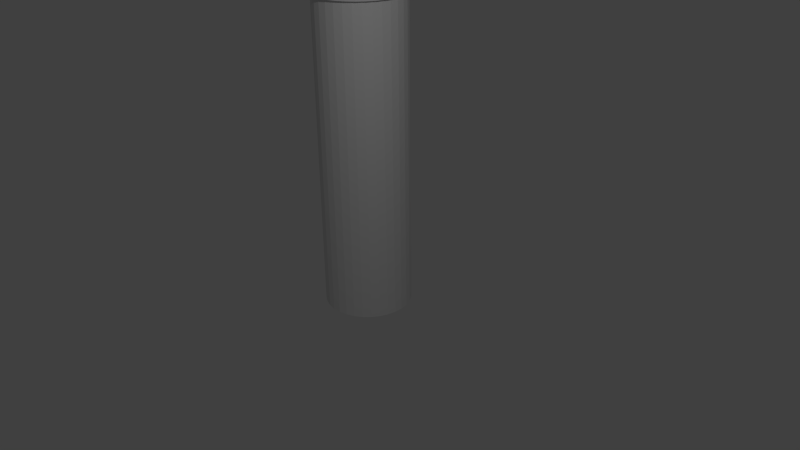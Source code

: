 # Source: snack.blend  (saved by Blender 2.69.0; exported with 4.5.12 LTS)
import bpy
from mathutils import Matrix  # noqa: F401  (used for matrix-valued properties, if any)

bpy.ops.wm.read_factory_settings(use_empty=True)
scene = bpy.context.scene
scene.name = 'Scene'

# ---- collections
col_collection_1 = bpy.data.collections.new('Collection 1'); scene.collection.children.link(col_collection_1)

# ---- world
world_world = bpy.data.worlds.new('World'); scene.world = world_world
world_world.color = (0.05088, 0.05088, 0.05088)
world_world.use_sun_shadow = False
world_world.sun_shadow_jitter_overblur = 0.0
world_world.cycles.sampling_method = 'MANUAL'
world_world.cycles.sample_map_resolution = 256

# ---- cameras
cam_camera = bpy.data.cameras.new('Camera')
cam_camera.clip_end = 100.0
cam_camera.lens = 35.0
cam_camera.sensor_width = 32.0
cam_camera.sensor_height = 18.0
cam_camera.ortho_scale = 7.314
cam_camera.dof.focus_distance = 0.0
cam_camera.dof.aperture_fstop = 128.0

# ---- lights
light_lamp = bpy.data.lights.new('Lamp', 'POINT')
light_lamp.transmission_factor = 0.0
light_lamp.cutoff_distance = 30.0
light_lamp.energy = 100.0
light_lamp.shadow_buffer_clip_start = 1.001
light_lamp.shadow_soft_size = 0.1
light_lamp.shadow_maximum_resolution = 0.006
light_lamp.use_absolute_resolution = True
light_lamp.cycles.use_multiple_importance_sampling = False

# ---- meshes
me_cylinder_003 = bpy.data.meshes.new('Cylinder.003')
me_cylinder_003.from_pydata([(0.0, 1.0, -1.0), (0.0, 1.0, 1.0), (0.1951, 0.9808, -1.0), (0.1951, 0.9808, 1.0), (0.3827, 0.9239, -1.0), (0.3827, 0.9239, 1.0), (0.5556, 0.8315, -1.0), (0.5556, 0.8315, 1.0), (0.7071, 0.7071, -1.0), (0.7071, 0.7071, 1.0), (0.8315, 0.5556, -1.0), (0.8315, 0.5556, 1.0), (0.9239, 0.3827, -1.0), (0.9239, 0.3827, 1.0), (0.9808, 0.1951, -1.0), (0.9808, 0.1951, 1.0), (1.0, 7.55e-08, -1.0), (1.0, 7.55e-08, 1.0), (0.9808, -0.1951, -1.0), (0.9808, -0.1951, 1.0), (0.9239, -0.3827, -1.0), (0.9239, -0.3827, 1.0), (0.8315, -0.5556, -1.0), (0.8315, -0.5556, 1.0), (0.7071, -0.7071, -1.0), (0.7071, -0.7071, 1.0), (0.5556, -0.8315, -1.0), (0.5556, -0.8315, 1.0), (0.3827, -0.9239, -1.0), (0.3827, -0.9239, 1.0), (0.1951, -0.9808, -1.0), (0.1951, -0.9808, 1.0), (-3.258e-07, -1.0, -1.0), (-3.258e-07, -1.0, 1.0), (-0.1951, -0.9808, -1.0), (-0.1951, -0.9808, 1.0), (-0.3827, -0.9239, -1.0), (-0.3827, -0.9239, 1.0), (-0.5556, -0.8315, -1.0), (-0.5556, -0.8315, 1.0), (-0.7071, -0.7071, -1.0), (-0.7071, -0.7071, 1.0), (-0.8315, -0.5556, -1.0), (-0.8315, -0.5556, 1.0), (-0.9239, -0.3827, -1.0), (-0.9239, -0.3827, 1.0), (-0.9808, -0.1951, -1.0), (-0.9808, -0.1951, 1.0), (-1.0, 9.656e-07, -1.0), (-1.0, 9.656e-07, 1.0), (-0.9808, 0.1951, -1.0), (-0.9808, 0.1951, 1.0), (-0.9239, 0.3827, -1.0), (-0.9239, 0.3827, 1.0), (-0.8315, 0.5556, -1.0), (-0.8315, 0.5556, 1.0), (-0.7071, 0.7071, -1.0), (-0.7071, 0.7071, 1.0), (-0.5556, 0.8315, -1.0), (-0.5556, 0.8315, 1.0), (-0.3827, 0.9239, -1.0), (-0.3827, 0.9239, 1.0), (-0.1951, 0.9808, -1.0), (-0.1951, 0.9808, 1.0)], [], [(0, 1, 3, 2), (2, 3, 5, 4), (4, 5, 7, 6), (6, 7, 9, 8), (8, 9, 11, 10), (10, 11, 13, 12), (12, 13, 15, 14), (14, 15, 17, 16), (16, 17, 19, 18), (18, 19, 21, 20), (20, 21, 23, 22), (22, 23, 25, 24), (24, 25, 27, 26), (26, 27, 29, 28), (28, 29, 31, 30), (30, 31, 33, 32), (32, 33, 35, 34), (34, 35, 37, 36), (36, 37, 39, 38), (38, 39, 41, 40), (40, 41, 43, 42), (42, 43, 45, 44), (44, 45, 47, 46), (46, 47, 49, 48), (48, 49, 51, 50), (50, 51, 53, 52), (52, 53, 55, 54), (54, 55, 57, 56), (56, 57, 59, 58), (58, 59, 61, 60), (3, 1, 63, 61, 59, 57, 55, 53, 51, 49, 47, 45, 43, 41, 39, 37, 35, 33, 31, 29, 27, 25, 23, 21, 19, 17, 15, 13, 11, 9, 7, 5), (62, 63, 1, 0), (60, 61, 63, 62), (0, 2, 4, 6, 8, 10, 12, 14, 16, 18, 20, 22, 24, 26, 28, 30, 32, 34, 36, 38, 40, 42, 44, 46, 48, 50, 52, 54, 56, 58, 60, 62)])
me_cylinder_003.use_remesh_preserve_volume = False
me_cylinder_003.use_remesh_preserve_attributes = False
me_cylinder_003.use_mirror_vertex_groups = False
me_cylinder_003.update()
me_cylinder_002 = bpy.data.meshes.new('Cylinder.002')
me_cylinder_002.from_pydata([(0.0, 1.0, -1.0), (0.0, 1.0, 1.0), (0.1951, 0.9808, -1.0), (0.1951, 0.9808, 1.0), (0.3827, 0.9239, -1.0), (0.3827, 0.9239, 1.0), (0.5556, 0.8315, -1.0), (0.5556, 0.8315, 1.0), (0.7071, 0.7071, -1.0), (0.7071, 0.7071, 1.0), (0.8315, 0.5556, -1.0), (0.8315, 0.5556, 1.0), (0.9239, 0.3827, -1.0), (0.9239, 0.3827, 1.0), (0.9808, 0.1951, -1.0), (0.9808, 0.1951, 1.0), (1.0, 7.55e-08, -1.0), (1.0, 7.55e-08, 1.0), (0.9808, -0.1951, -1.0), (0.9808, -0.1951, 1.0), (0.9239, -0.3827, -1.0), (0.9239, -0.3827, 1.0), (0.8315, -0.5556, -1.0), (0.8315, -0.5556, 1.0), (0.7071, -0.7071, -1.0), (0.7071, -0.7071, 1.0), (0.5556, -0.8315, -1.0), (0.5556, -0.8315, 1.0), (0.3827, -0.9239, -1.0), (0.3827, -0.9239, 1.0), (0.1951, -0.9808, -1.0), (0.1951, -0.9808, 1.0), (-3.258e-07, -1.0, -1.0), (-3.258e-07, -1.0, 1.0), (-0.1951, -0.9808, -1.0), (-0.1951, -0.9808, 1.0), (-0.3827, -0.9239, -1.0), (-0.3827, -0.9239, 1.0), (-0.5556, -0.8315, -1.0), (-0.5556, -0.8315, 1.0), (-0.7071, -0.7071, -1.0), (-0.7071, -0.7071, 1.0), (-0.8315, -0.5556, -1.0), (-0.8315, -0.5556, 1.0), (-0.9239, -0.3827, -1.0), (-0.9239, -0.3827, 1.0), (-0.9808, -0.1951, -1.0), (-0.9808, -0.1951, 1.0), (-1.0, 9.656e-07, -1.0), (-1.0, 9.656e-07, 1.0), (-0.9808, 0.1951, -1.0), (-0.9808, 0.1951, 1.0), (-0.9239, 0.3827, -1.0), (-0.9239, 0.3827, 1.0), (-0.8315, 0.5556, -1.0), (-0.8315, 0.5556, 1.0), (-0.7071, 0.7071, -1.0), (-0.7071, 0.7071, 1.0), (-0.5556, 0.8315, -1.0), (-0.5556, 0.8315, 1.0), (-0.3827, 0.9239, -1.0), (-0.3827, 0.9239, 1.0), (-0.1951, 0.9808, -1.0), (-0.1951, 0.9808, 1.0)], [], [(0, 1, 3, 2), (2, 3, 5, 4), (4, 5, 7, 6), (6, 7, 9, 8), (8, 9, 11, 10), (10, 11, 13, 12), (12, 13, 15, 14), (14, 15, 17, 16), (16, 17, 19, 18), (18, 19, 21, 20), (20, 21, 23, 22), (22, 23, 25, 24), (24, 25, 27, 26), (26, 27, 29, 28), (28, 29, 31, 30), (30, 31, 33, 32), (32, 33, 35, 34), (34, 35, 37, 36), (36, 37, 39, 38), (38, 39, 41, 40), (40, 41, 43, 42), (42, 43, 45, 44), (44, 45, 47, 46), (46, 47, 49, 48), (48, 49, 51, 50), (50, 51, 53, 52), (52, 53, 55, 54), (54, 55, 57, 56), (56, 57, 59, 58), (58, 59, 61, 60), (62, 63, 1, 0), (60, 61, 63, 62), (0, 2, 4, 6, 8, 10, 12, 14, 16, 18, 20, 22, 24, 26, 28, 30, 32, 34, 36, 38, 40, 42, 44, 46, 48, 50, 52, 54, 56, 58, 60, 62)])
_uv = me_cylinder_002.uv_layers.new(name='UVMap')
_uv.uv.foreach_set('vector', [0.5, 0.0754, 0.0, 0.0754, 4.47e-08, 0.03465, 0.5, 0.03465, 0.5, 0.03465, 4.47e-08, 0.03465, 2.98e-08, 0.0, 0.5, 1.49e-08, 0.3172, 0.3865, 0.3172, 0.8865, 0.2764, 0.8865, 0.2764, 0.3865, 0.2764, 0.3865, 0.2764, 0.8865, 0.2312, 0.8865, 0.2312, 0.3865, 0.2312, 0.3865, 0.2312, 0.8865, 0.1831, 0.8865, 0.1831, 0.3865, 0.1831, 0.3865, 0.1831, 0.8865, 0.1341, 0.8865, 0.1341, 0.3865, 0.1341, 0.3865, 0.1341, 0.8865, 0.08603, 0.8865, 0.08603, 0.3865, 0.08603, 0.3865, 0.08603, 0.8865, 0.04075, 0.8865, 0.04075, 0.3865, 0.04075, 0.3865, 0.04075, 0.8865, 7.451e-08, 0.8865, 0.0, 0.3865, 1.0, 0.8519, 0.5, 0.8519, 0.5, 0.8172, 1.0, 0.8172, 1.0, 0.8172, 0.5, 0.8172, 0.5, 0.7764, 1.0, 0.7764, 1.0, 0.7764, 0.5, 0.7764, 0.5, 0.7312, 1.0, 0.7312, 1.0, 0.7312, 0.5, 0.7312, 0.5, 0.6831, 1.0, 0.6831, 1.0, 0.6831, 0.5, 0.6831, 0.5, 0.6341, 1.0, 0.6341, 1.0, 0.6341, 0.5, 0.6341, 0.5, 0.586, 1.0, 0.586, 1.0, 0.586, 0.5, 0.586, 0.5, 0.5407, 1.0, 0.5407, 1.0, 0.5407, 0.5, 0.5407, 0.5, 0.5, 1.0, 0.5, 0.8519, 5.96e-08, 0.8519, 0.5, 0.8172, 0.5, 0.8172, 2.98e-08, 0.8172, 2.98e-08, 0.8172, 0.5, 0.7764, 0.5, 0.7764, 2.98e-08, 0.7764, 2.98e-08, 0.7764, 0.5, 0.7312, 0.5, 0.7312, 0.0, 0.7312, 0.0, 0.7312, 0.5, 0.6831, 0.5, 0.6831, 2.98e-08, 0.6831, 2.98e-08, 0.6831, 0.5, 0.6341, 0.5, 0.6341, 2.98e-08, 0.6341, 2.98e-08, 0.6341, 0.5, 0.586, 0.5, 0.586, 7.451e-08, 0.586, 7.451e-08, 0.586, 0.5, 0.5407, 0.5, 0.5407, 2.98e-08, 0.5407, 2.98e-08, 0.5407, 0.5, 0.5, 0.5, 0.5, 7.451e-08, 0.5, 0.3865, 2.98e-08, 0.3865, 2.98e-08, 0.3519, 0.5, 0.3519, 0.5, 0.3519, 2.98e-08, 0.3519, 2.98e-08, 0.3111, 0.5, 0.3111, 0.5, 0.3111, 2.98e-08, 0.3111, 0.0, 0.2658, 0.5, 0.2658, 0.5, 0.2658, 0.0, 0.2658, 2.98e-08, 0.2178, 0.5, 0.2178, 0.5, 0.2178, 2.98e-08, 0.2178, 2.98e-08, 0.1687, 0.5, 0.1687, 0.5, 0.1207, 2.98e-08, 0.1207, 0.0, 0.0754, 0.5, 0.0754, 0.5, 0.1687, 2.98e-08, 0.1687, 2.98e-08, 0.1207, 0.5, 0.1207, 0.2338, 0.4256, 0.1919, 0.4256, 0.1507, 0.4175, 0.112, 0.4014, 0.07716, 0.3781, 0.04751, 0.3485, 0.02422, 0.3136, 0.008179, 0.2749, 2.549e-08, 0.2338, 0.0, 0.1919, 0.008179, 0.1507, 0.02422, 0.112, 0.04751, 0.07716, 0.07715, 0.04751, 0.112, 0.02422, 0.1507, 0.008179, 0.1919, 0.0, 0.2338, 0.0, 0.2749, 0.008179, 0.3136, 0.02422, 0.3485, 0.04751, 0.3781, 0.07716, 0.4014, 0.112, 0.4175, 0.1507, 0.4256, 0.1919, 0.4256, 0.2338, 0.4175, 0.2749, 0.4014, 0.3136, 0.3781, 0.3485, 0.3485, 0.3781, 0.3136, 0.4014, 0.2749, 0.4175])
me_cylinder_002.use_remesh_preserve_volume = False
me_cylinder_002.use_remesh_preserve_attributes = False
me_cylinder_002.use_mirror_vertex_groups = False
me_cylinder_002.update()

# ---- objects
ob_cylinder_002 = bpy.data.objects.new('Cylinder.002', me_cylinder_003)
ob_cylinder_001 = bpy.data.objects.new('Cylinder.001', me_cylinder_002)
ob_lamp = bpy.data.objects.new('Lamp', light_lamp)
ob_camera = bpy.data.objects.new('Camera', cam_camera)

# ---- transforms, parenting, visibility, modifiers, constraints
ob_cylinder_002.location = (0.02001, -0.118, 3.459)
ob_cylinder_002.scale = (0.5962, 0.5962, 0.09234)
ob_cylinder_002.lineart.crease_threshold = 0.0
ob_cylinder_001.location = (0.02001, -0.1163, 1.415)
ob_cylinder_001.rotation_euler = (0.0, -0.0, -0.8674)
ob_cylinder_001.scale = (0.5526, 0.5526, 1.96)
ob_cylinder_001.lineart.crease_threshold = 0.0
ob_lamp.location = (3.884, -2.47, 5.511)
ob_lamp.rotation_euler = (0.6503, 0.05522, 1.866)
ob_lamp.lock_rotations_4d = False
ob_lamp.empty_display_type = 'ARROWS'
ob_lamp.color = (0.0, 0.0, 0.0, 0.0)
ob_lamp.lineart.crease_threshold = 0.0
ob_camera.location = (7.481, -6.508, 5.344)
ob_camera.rotation_euler = (1.109, 0.01082, 0.8149)
ob_camera.lock_rotations_4d = False
ob_camera.empty_display_type = 'ARROWS'
ob_camera.color = (0.0, 0.0, 0.0, 0.0)
ob_camera.display_type = 'WIRE'
ob_camera.lineart.crease_threshold = 0.0

# ---- collection membership
col_collection_1.objects.link(ob_cylinder_002)
col_collection_1.objects.link(ob_cylinder_001)
col_collection_1.objects.link(ob_lamp)
col_collection_1.objects.link(ob_camera)

# ---- scene / render settings (as saved in the file)
scene.camera = ob_camera
scene.frame_start = 1; scene.frame_end = 250; scene.frame_set(250)
scene.render.engine = 'BLENDER_EEVEE_NEXT'
scene.render.image_settings.compression = 90
scene.render.resolution_percentage = 50
scene.render.dither_intensity = 0.0
scene.cycles.use_denoising = False
scene.cycles.samples = 10
scene.cycles.sampling_pattern = 'TABULATED_SOBOL'
scene.cycles.light_sampling_threshold = 0.0
scene.cycles.use_adaptive_sampling = False
scene.cycles.use_light_tree = False
scene.cycles.blur_glossy = 0.0
scene.cycles.volume_bounces = 1
scene.cycles.pixel_filter_type = 'GAUSSIAN'
scene.cycles.sample_clamp_indirect = 0.0
scene.view_settings.view_transform = 'Standard'
bpy.context.view_layer.update()
